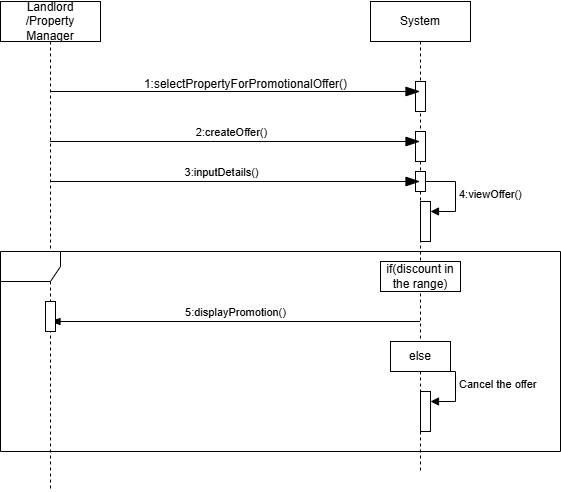

The diagram above was exported from draw.io. Its source (the exported page's mxGraphModel, read from the mxfile embedded in the PNG):
<mxGraphModel dx="1426" dy="785" grid="1" gridSize="10" guides="1" tooltips="1" connect="1" arrows="1" fold="1" page="1" pageScale="1" pageWidth="850" pageHeight="1100" math="0" shadow="0">
  <root>
    <mxCell id="0" />
    <mxCell id="1" parent="0" />
    <mxCell id="G2OoviOMxnGZhAs4mwfI-1" value="System" style="shape=umlLifeline;perimeter=lifelinePerimeter;whiteSpace=wrap;html=1;container=1;dropTarget=0;collapsible=0;recursiveResize=0;outlineConnect=0;portConstraint=eastwest;newEdgeStyle={&quot;curved&quot;:0,&quot;rounded&quot;:0};" parent="1" vertex="1">
      <mxGeometry x="500" y="40" width="100" height="470" as="geometry" />
    </mxCell>
    <mxCell id="G2OoviOMxnGZhAs4mwfI-9" value="" style="html=1;points=[[0,0,0,0,5],[0,1,0,0,-5],[1,0,0,0,5],[1,1,0,0,-5]];perimeter=orthogonalPerimeter;outlineConnect=0;targetShapes=umlLifeline;portConstraint=eastwest;newEdgeStyle={&quot;curved&quot;:0,&quot;rounded&quot;:0};" parent="G2OoviOMxnGZhAs4mwfI-1" vertex="1">
      <mxGeometry x="50" y="200" width="10" height="40" as="geometry" />
    </mxCell>
    <mxCell id="G2OoviOMxnGZhAs4mwfI-10" value="4:viewOffer()" style="html=1;align=left;spacingLeft=2;endArrow=block;rounded=0;edgeStyle=orthogonalEdgeStyle;curved=0;rounded=0;" parent="G2OoviOMxnGZhAs4mwfI-1" target="G2OoviOMxnGZhAs4mwfI-9" edge="1">
      <mxGeometry relative="1" as="geometry">
        <mxPoint x="55" y="180" as="sourcePoint" />
        <Array as="points">
          <mxPoint x="85" y="210" />
        </Array>
      </mxGeometry>
    </mxCell>
    <mxCell id="G2OoviOMxnGZhAs4mwfI-15" value="" style="html=1;points=[[0,0,0,0,5],[0,1,0,0,-5],[1,0,0,0,5],[1,1,0,0,-5]];perimeter=orthogonalPerimeter;outlineConnect=0;targetShapes=umlLifeline;portConstraint=eastwest;newEdgeStyle={&quot;curved&quot;:0,&quot;rounded&quot;:0};" parent="G2OoviOMxnGZhAs4mwfI-1" vertex="1">
      <mxGeometry x="50" y="390" width="10" height="40" as="geometry" />
    </mxCell>
    <mxCell id="G2OoviOMxnGZhAs4mwfI-16" value="Cancel the offer" style="html=1;align=left;spacingLeft=2;endArrow=block;rounded=0;edgeStyle=orthogonalEdgeStyle;curved=0;rounded=0;" parent="G2OoviOMxnGZhAs4mwfI-1" target="G2OoviOMxnGZhAs4mwfI-15" edge="1">
      <mxGeometry relative="1" as="geometry">
        <mxPoint x="55" y="370" as="sourcePoint" />
        <Array as="points">
          <mxPoint x="85" y="400" />
        </Array>
      </mxGeometry>
    </mxCell>
    <mxCell id="G2OoviOMxnGZhAs4mwfI-20" value="" style="html=1;points=[[0,0,0,0,5],[0,1,0,0,-5],[1,0,0,0,5],[1,1,0,0,-5]];perimeter=orthogonalPerimeter;outlineConnect=0;targetShapes=umlLifeline;portConstraint=eastwest;newEdgeStyle={&quot;curved&quot;:0,&quot;rounded&quot;:0};" parent="G2OoviOMxnGZhAs4mwfI-1" vertex="1">
      <mxGeometry x="45" y="80" width="10" height="30" as="geometry" />
    </mxCell>
    <mxCell id="G2OoviOMxnGZhAs4mwfI-19" value="" style="html=1;points=[[0,0,0,0,5],[0,1,0,0,-5],[1,0,0,0,5],[1,1,0,0,-5]];perimeter=orthogonalPerimeter;outlineConnect=0;targetShapes=umlLifeline;portConstraint=eastwest;newEdgeStyle={&quot;curved&quot;:0,&quot;rounded&quot;:0};" parent="G2OoviOMxnGZhAs4mwfI-1" vertex="1">
      <mxGeometry x="45" y="130" width="10" height="30" as="geometry" />
    </mxCell>
    <mxCell id="G2OoviOMxnGZhAs4mwfI-17" value="" style="html=1;points=[[0,0,0,0,5],[0,1,0,0,-5],[1,0,0,0,5],[1,1,0,0,-5]];perimeter=orthogonalPerimeter;outlineConnect=0;targetShapes=umlLifeline;portConstraint=eastwest;newEdgeStyle={&quot;curved&quot;:0,&quot;rounded&quot;:0};" parent="G2OoviOMxnGZhAs4mwfI-1" vertex="1">
      <mxGeometry x="45" y="170" width="10" height="20" as="geometry" />
    </mxCell>
    <mxCell id="G2OoviOMxnGZhAs4mwfI-2" value="Landlord /Property Manager" style="shape=umlLifeline;perimeter=lifelinePerimeter;whiteSpace=wrap;html=1;container=1;dropTarget=0;collapsible=0;recursiveResize=0;outlineConnect=0;portConstraint=eastwest;newEdgeStyle={&quot;curved&quot;:0,&quot;rounded&quot;:0};" parent="1" vertex="1">
      <mxGeometry x="130" y="40" width="100" height="490" as="geometry" />
    </mxCell>
    <mxCell id="G2OoviOMxnGZhAs4mwfI-3" value="" style="endArrow=blockThin;endFill=1;endSize=12;html=1;rounded=0;" parent="1" target="G2OoviOMxnGZhAs4mwfI-1" edge="1">
      <mxGeometry width="160" relative="1" as="geometry">
        <mxPoint x="180" y="130" as="sourcePoint" />
        <mxPoint x="340" y="130" as="targetPoint" />
      </mxGeometry>
    </mxCell>
    <mxCell id="G2OoviOMxnGZhAs4mwfI-4" value="1:selectPropertyForPromotionalOffer()" style="text;html=1;align=center;verticalAlign=middle;resizable=0;points=[];autosize=1;strokeColor=none;fillColor=none;" parent="1" vertex="1">
      <mxGeometry x="260" y="108" width="230" height="30" as="geometry" />
    </mxCell>
    <mxCell id="G2OoviOMxnGZhAs4mwfI-5" value="" style="endArrow=blockThin;endFill=1;endSize=12;html=1;rounded=0;" parent="1" source="G2OoviOMxnGZhAs4mwfI-2" target="G2OoviOMxnGZhAs4mwfI-1" edge="1">
      <mxGeometry width="160" relative="1" as="geometry">
        <mxPoint x="190" y="190" as="sourcePoint" />
        <mxPoint x="330" y="190" as="targetPoint" />
        <Array as="points">
          <mxPoint x="340" y="180" />
        </Array>
      </mxGeometry>
    </mxCell>
    <mxCell id="G2OoviOMxnGZhAs4mwfI-6" value=" 2:createOffer()" style="edgeLabel;html=1;align=center;verticalAlign=middle;resizable=0;points=[];" parent="G2OoviOMxnGZhAs4mwfI-5" vertex="1" connectable="0">
      <mxGeometry x="0.0211" y="-1" relative="1" as="geometry">
        <mxPoint x="-8" y="-11" as="offset" />
      </mxGeometry>
    </mxCell>
    <mxCell id="G2OoviOMxnGZhAs4mwfI-7" value="" style="endArrow=blockThin;endFill=1;endSize=12;html=1;rounded=0;" parent="1" target="G2OoviOMxnGZhAs4mwfI-1" edge="1">
      <mxGeometry width="160" relative="1" as="geometry">
        <mxPoint x="180" y="220" as="sourcePoint" />
        <mxPoint x="340" y="220" as="targetPoint" />
      </mxGeometry>
    </mxCell>
    <mxCell id="G2OoviOMxnGZhAs4mwfI-8" value="3:inputDetails()" style="edgeLabel;html=1;align=center;verticalAlign=middle;resizable=0;points=[];" parent="G2OoviOMxnGZhAs4mwfI-7" vertex="1" connectable="0">
      <mxGeometry x="-0.1535" y="-2" relative="1" as="geometry">
        <mxPoint x="14" y="-12" as="offset" />
      </mxGeometry>
    </mxCell>
    <mxCell id="G2OoviOMxnGZhAs4mwfI-11" value="" style="shape=umlFrame;whiteSpace=wrap;html=1;pointerEvents=0;" parent="1" vertex="1">
      <mxGeometry x="130" y="290" width="560" height="200" as="geometry" />
    </mxCell>
    <mxCell id="G2OoviOMxnGZhAs4mwfI-12" value="if(discount in the range)" style="html=1;whiteSpace=wrap;" parent="1" vertex="1">
      <mxGeometry x="510" y="300" width="80" height="30" as="geometry" />
    </mxCell>
    <mxCell id="G2OoviOMxnGZhAs4mwfI-13" value="5:displayPromotion()" style="html=1;verticalAlign=bottom;endArrow=blockThin;endSize=8;curved=0;rounded=0;endFill=1;" parent="1" edge="1">
      <mxGeometry relative="1" as="geometry">
        <mxPoint x="549.5" y="360" as="sourcePoint" />
        <mxPoint x="179.5" y="360" as="targetPoint" />
      </mxGeometry>
    </mxCell>
    <mxCell id="G2OoviOMxnGZhAs4mwfI-14" value="else" style="html=1;whiteSpace=wrap;" parent="1" vertex="1">
      <mxGeometry x="520" y="380" width="60" height="30" as="geometry" />
    </mxCell>
    <mxCell id="G2OoviOMxnGZhAs4mwfI-18" value="" style="html=1;points=[[0,0,0,0,5],[0,1,0,0,-5],[1,0,0,0,5],[1,1,0,0,-5]];perimeter=orthogonalPerimeter;outlineConnect=0;targetShapes=umlLifeline;portConstraint=eastwest;newEdgeStyle={&quot;curved&quot;:0,&quot;rounded&quot;:0};" parent="1" vertex="1">
      <mxGeometry x="175" y="340" width="10" height="30" as="geometry" />
    </mxCell>
  </root>
</mxGraphModel>